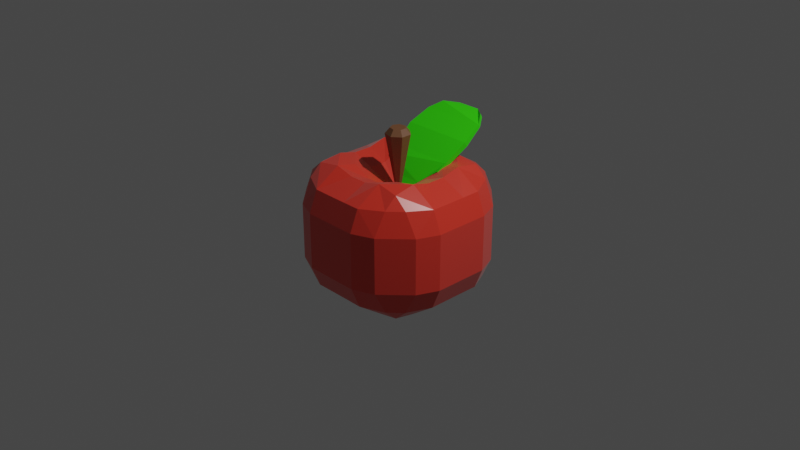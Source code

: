 # Source: apple.blend  (saved by Blender 2.80.75; exported with 4.5.12 LTS)
import bpy
from mathutils import Matrix  # noqa: F401  (used for matrix-valued properties, if any)

bpy.ops.wm.read_factory_settings(use_empty=True)
scene = bpy.context.scene
scene.name = 'Scene'

# ---- collections
col_collection = bpy.data.collections.new('Collection'); scene.collection.children.link(col_collection)

# ---- materials (node trees are filled in below, after node groups)
mat_apple = bpy.data.materials.new('Apple')
mat_apple.alpha_threshold = 0.0
mat_apple.use_transparent_shadow = False
mat_apple.line_color = (0.0, 0.0, 0.0, 1.0)
mat_tree = bpy.data.materials.new('Tree')
mat_tree.use_transparent_shadow = False
mat_leaf = bpy.data.materials.new('Leaf')
mat_leaf.use_transparent_shadow = False

# ---- material node trees
mat_apple.use_nodes = True; mat_apple.node_tree.nodes.clear()
_N = mat_apple.node_tree.nodes; _L = mat_apple.node_tree.links
n0 = _N.new('ShaderNodeOutputMaterial'); n0.name = 'Material Output'; n0.location = (300, 300)
n1 = _N.new('ShaderNodeBsdfPrincipled'); n1.name = 'Principled BSDF'; n1.location = (10, 300)
n1.distribution = 'GGX'
n1.subsurface_method = 'BURLEY'
n1.inputs[0].default_value = (0.8, 0.03661, 0.01773, 1.0)
n1.inputs[2].default_value = 0.3667
n1.inputs[3].default_value = 1.45
n1.inputs[13].default_value = 0.725
n1.inputs[24].default_value = 0.1333
n1.inputs[27].default_value = (0.0, 0.0, 0.0, 1.0)
n1.inputs[28].default_value = 1.0
_L.new(n1.outputs[0], n0.inputs[0])
n0.is_active_output = True
mat_tree.use_nodes = True; mat_tree.node_tree.nodes.clear()
_N = mat_tree.node_tree.nodes; _L = mat_tree.node_tree.links
n0 = _N.new('ShaderNodeOutputMaterial'); n0.name = 'Material Output'; n0.location = (300, 300)
n1 = _N.new('ShaderNodeBsdfPrincipled'); n1.name = 'Principled BSDF'; n1.location = (10, 300)
n1.distribution = 'GGX'
n1.subsurface_method = 'BURLEY'
n1.inputs[0].default_value = (0.1789, 0.0759, 0.03204, 1.0)
n1.inputs[3].default_value = 1.45
n1.inputs[27].default_value = (0.0, 0.0, 0.0, 1.0)
n1.inputs[28].default_value = 1.0
_L.new(n1.outputs[0], n0.inputs[0])
n0.is_active_output = True
mat_leaf.use_nodes = True; mat_leaf.node_tree.nodes.clear()
_N = mat_leaf.node_tree.nodes; _L = mat_leaf.node_tree.links
n0 = _N.new('ShaderNodeOutputMaterial'); n0.name = 'Material Output'; n0.location = (300, 300)
n1 = _N.new('ShaderNodeBsdfPrincipled'); n1.name = 'Principled BSDF'; n1.location = (10, 300)
n1.distribution = 'GGX'
n1.subsurface_method = 'BURLEY'
n1.inputs[0].default_value = (0.03585, 0.8, 0.0, 1.0)
n1.inputs[3].default_value = 1.45
n1.inputs[27].default_value = (0.0, 0.0, 0.0, 1.0)
n1.inputs[28].default_value = 1.0
_L.new(n1.outputs[0], n0.inputs[0])
n0.is_active_output = True

# ---- world
world_world = bpy.data.worlds.new('World'); scene.world = world_world
world_world.use_nodes = True; world_world.node_tree.nodes.clear()
_N = world_world.node_tree.nodes; _L = world_world.node_tree.links
n0 = _N.new('ShaderNodeOutputWorld'); n0.name = 'World Output'; n0.location = (300, 300)
n1 = _N.new('ShaderNodeBackground'); n1.name = 'Background'; n1.location = (10, 300)
n1.inputs[0].default_value = (0.05088, 0.05088, 0.05088, 1.0)
_L.new(n1.outputs[0], n0.inputs[0])
n0.is_active_output = True
world_world.color = (0.05088, 0.05088, 0.05088)
world_world.use_sun_shadow = False
world_world.sun_shadow_jitter_overblur = 0.0

# ---- cameras
cam_camera = bpy.data.cameras.new('Camera')
cam_camera.clip_end = 100.0
cam_camera.ortho_scale = 7.314

# ---- lights
light_light = bpy.data.lights.new('Light', 'POINT')
light_light.transmission_factor = 0.0
light_light.energy = 1000.0
light_light.shadow_soft_size = 0.1
light_light.shadow_maximum_resolution = 0.006
light_light.use_absolute_resolution = True

# ---- meshes
me_cube = bpy.data.meshes.new('Cube')
me_cube.from_pydata([(-0.03287, -0.8698, 0.5211), (0.1646, -0.8698, 0.5211), (0.1646, -0.9637, 0.2962), (-0.03287, -0.9637, 0.2962), (0.1646, -0.5979, 0.6405), (-0.03287, -0.5979, 0.6405), (-0.03287, -0.3713, 0.5475), (0.1646, -0.3713, 0.5475), (0.1646, 0.7196, 0.5211), (-0.03287, 0.7196, 0.5211), (-0.03287, 0.8135, 0.2962), (0.1646, 0.8135, 0.2962), (-0.03287, 0.4477, 0.6405), (0.1646, 0.4477, 0.6405), (0.1646, 0.2211, 0.5475), (-0.03287, 0.2211, 0.5475), (0.1646, -0.8698, -0.5212), (-0.03287, -0.8698, -0.5212), (-0.03287, -0.9637, -0.2962), (0.1646, -0.9637, -0.2962), (-0.03287, -0.5979, -0.6737), (0.1646, -0.5979, -0.6737), (0.1646, -0.3713, -0.6195), (-0.03287, -0.3713, -0.6195), (-0.7289, 0.4477, 0.2962), (-0.8227, 0.2211, 0.2962), (-0.7289, 0.2211, 0.5225), (-0.606, 0.4623, 0.5372), (-0.4569, 0.2211, 0.6903), (-0.2303, 0.2211, 0.6402), (-0.2303, 0.4477, 0.6903), (-0.4715, 0.4623, 0.656), (-0.4569, 0.7196, 0.2962), (-0.4715, 0.5968, 0.5372), (-0.2303, 0.7196, 0.5225), (-0.2303, 0.8135, 0.2962), (-0.2303, 0.4477, -0.7127), (-0.2303, 0.2211, -0.6936), (-0.4569, 0.2211, -0.7127), (-0.4715, 0.4623, -0.6588), (-0.7289, 0.2211, -0.5225), (-0.8227, 0.2211, -0.2962), (-0.7289, 0.4477, -0.2962), (-0.606, 0.4623, -0.5372), (-0.2303, 0.7196, -0.5225), (-0.4715, 0.5968, -0.5372), (-0.4569, 0.7196, -0.2962), (-0.2303, 0.8135, -0.2962), (0.5887, 0.7196, 0.2962), (0.3621, 0.8135, 0.2962), (0.3621, 0.7196, 0.5225), (0.6032, 0.5968, 0.5372), (0.3621, 0.4477, 0.6903), (0.3621, 0.2211, 0.6402), (0.5887, 0.2211, 0.6903), (0.6032, 0.4623, 0.656), (0.8606, 0.4477, 0.2962), (0.7377, 0.4623, 0.5372), (0.8606, 0.2211, 0.5225), (0.9545, 0.2211, 0.2962), (0.3621, 0.7196, -0.5225), (0.3621, 0.8135, -0.2962), (0.5887, 0.7196, -0.2962), (0.6032, 0.5968, -0.5372), (0.8606, 0.4477, -0.2962), (0.9545, 0.2211, -0.2962), (0.8606, 0.2211, -0.5225), (0.7377, 0.4623, -0.5372), (0.3621, 0.4477, -0.7127), (0.6032, 0.4623, -0.6588), (0.5887, 0.2211, -0.7127), (0.3621, 0.2211, -0.6936), (-0.7289, -0.3713, 0.5225), (-0.8227, -0.3713, 0.2962), (-0.7289, -0.5979, 0.2962), (-0.606, -0.6124, 0.5372), (-0.4569, -0.8698, 0.2962), (-0.2303, -0.9637, 0.2962), (-0.2303, -0.8698, 0.5225), (-0.4715, -0.7469, 0.5372), (-0.4569, -0.3713, 0.6903), (-0.4715, -0.6124, 0.656), (-0.2303, -0.5979, 0.6903), (-0.2303, -0.3713, 0.6402), (-0.2303, -0.8698, -0.5225), (-0.2303, -0.9637, -0.2962), (-0.4569, -0.8698, -0.2962), (-0.4715, -0.7469, -0.5372), (-0.7289, -0.5979, -0.2962), (-0.8227, -0.3713, -0.2962), (-0.7289, -0.3713, -0.5225), (-0.606, -0.6124, -0.5372), (-0.2303, -0.5979, -0.7127), (-0.4715, -0.6124, -0.6588), (-0.4569, -0.3713, -0.7127), (-0.2303, -0.3713, -0.6936), (0.3621, -0.8698, 0.5225), (0.3621, -0.9637, 0.2962), (0.5887, -0.8698, 0.2962), (0.6032, -0.7469, 0.5372), (0.8606, -0.5979, 0.2962), (0.9545, -0.3713, 0.2962), (0.8606, -0.3713, 0.5225), (0.7377, -0.6124, 0.5372), (0.3621, -0.5979, 0.6903), (0.6032, -0.6124, 0.656), (0.5887, -0.3713, 0.6903), (0.3621, -0.3713, 0.6402), (0.3621, -0.5979, -0.7127), (0.3621, -0.3713, -0.6936), (0.5887, -0.3713, -0.7127), (0.6032, -0.6124, -0.6588), (0.8606, -0.3713, -0.5225), (0.9545, -0.3713, -0.2962), (0.8606, -0.5979, -0.2962), (0.7377, -0.6124, -0.5372), (0.3621, -0.8698, -0.5225), (0.6032, -0.7469, -0.5372), (0.5887, -0.8698, -0.2962), (0.3621, -0.9637, -0.2962), (0.1646, 0.2211, -0.6195), (-0.03287, 0.2211, -0.6195), (-0.03287, 0.4477, -0.6737), (0.1646, 0.4477, -0.6737), (-0.03287, 0.8135, -0.2962), (0.1646, 0.8135, -0.2962), (0.1646, 0.7196, -0.5212), (-0.03287, 0.7196, -0.5212), (-0.2303, 0.02366, -0.6195), (-0.2303, -0.1738, -0.6195), (-0.4569, -0.1738, -0.6737), (-0.4569, 0.02366, -0.6737), (-0.8227, -0.1738, -0.2962), (-0.8227, 0.02366, -0.2962), (-0.7289, 0.02366, -0.5212), (-0.7289, -0.1738, -0.5212), (0.3621, 0.02366, 0.5475), (0.3621, -0.1738, 0.5475), (0.5887, -0.1738, 0.6405), (0.5887, 0.02366, 0.6405), (0.9545, -0.1738, 0.2962), (0.9545, 0.02366, 0.2962), (0.8606, 0.02366, 0.5211), (0.8606, -0.1738, 0.5211), (0.3621, -0.1738, -0.6195), (0.3621, 0.02366, -0.6195), (0.5887, 0.02366, -0.6737), (0.5887, -0.1738, -0.6737), (0.9545, 0.02366, -0.2962), (0.9545, -0.1738, -0.2962), (0.8606, -0.1738, -0.5212), (0.8606, 0.02366, -0.5212), (-0.2303, -0.1738, 0.5475), (-0.2303, 0.02366, 0.5475), (-0.4569, 0.02366, 0.6405), (-0.4569, -0.1738, 0.6405), (-0.8227, 0.02366, 0.2962), (-0.8227, -0.1738, 0.2962), (-0.7289, -0.1738, 0.5211), (-0.7289, 0.02366, 0.5211), (0.06588, -0.07508, 0.3369), (0.06588, -0.07508, -0.4365), (-0.06586, -0.07508, 0.9737), (-0.01626, -0.1781, 0.9737), (0.09519, -0.2035, 0.9737), (0.1846, -0.1322, 0.9737), (0.06588, -0.07508, 0.2407), (0.1846, -0.01792, 0.9737), (0.09519, 0.05335, 0.9737), (-0.01626, 0.02791, 0.9737), (-0.01546, -0.07508, 1.032), (0.01516, -0.1387, 1.032), (0.08398, -0.1544, 1.032), (0.1392, -0.1104, 1.032), (0.1392, -0.03979, 1.032), (0.08398, 0.004216, 1.032), (0.01516, -0.01149, 1.032), (-0.2537, 0.6561, 0.9662), (-0.2888, 0.4286, 0.8531), (-0.2537, 0.2058, 0.6885), (-0.2537, 0.2327, 0.6476), (-0.2888, 0.462, 0.8024), (-0.2537, 0.6764, 0.9397), (0.4445, 0.2058, 0.6885), (0.4768, 0.4286, 0.8531), (0.4445, 0.6561, 0.9662), (0.4445, 0.6764, 0.9397), (0.4768, 0.462, 0.8023), (0.4445, 0.2327, 0.6476), (0.4247, 0.1034, 0.6255), (0.2556, 0.008014, 0.4857), (0.2556, 0.02817, 0.4551), (0.4247, 0.1366, 0.575), (-0.06214, 0.007949, 0.4858), (-0.2323, 0.1033, 0.6255), (-0.2323, 0.1366, 0.575), (-0.06214, 0.0281, 0.4552), (0.2223, 0.8807, 1.017), (0.3559, 0.7725, 1.03), (0.3559, 0.7981, 0.9878), (0.2223, 0.8847, 0.9905), (-0.1633, 0.7725, 1.03), (-0.02888, 0.8807, 1.017), (-0.02888, 0.8847, 0.9905), (-0.1633, 0.7981, 0.9878), (0.1474, -0.05163, 0.395), (0.1474, -0.05806, 0.4047), (0.04608, -0.05808, 0.4048), (0.04608, -0.05165, 0.395)], [], [(56, 64, 62, 48), (21, 108, 116, 16), (63, 67, 69), (125, 11, 49, 61), (122, 36, 44, 127), (133, 156, 25, 41), (130, 94, 90, 135), (138, 106, 102, 143), (146, 70, 66, 151), (74, 88, 86, 76), (99, 103, 105), (114, 100, 98, 118), (47, 124, 127, 44), (87, 91, 93), (161, 120, 71, 145), (27, 31, 33), (111, 115, 117), (51, 55, 57), (5, 82, 78, 0), (149, 140, 101, 113), (160, 7, 107, 137), (75, 79, 81), (18, 3, 77, 85), (13, 52, 50, 8), (39, 43, 45), (154, 28, 26, 159), (24, 25, 26, 27), (28, 29, 30, 31), (32, 33, 34, 35), (36, 37, 38, 39), (40, 41, 42, 43), (44, 45, 46, 47), (48, 49, 50, 51), (52, 53, 54, 55), (56, 57, 58, 59), (60, 61, 62, 63), (64, 65, 66, 67), (68, 69, 70, 71), (72, 73, 74, 75), (76, 77, 78, 79), (80, 81, 82, 83), (84, 85, 86, 87), (88, 89, 90, 91), (92, 93, 94, 95), (96, 97, 98, 99), (100, 101, 102, 103), (104, 105, 106, 107), (108, 109, 110, 111), (112, 113, 114, 115), (116, 117, 118, 119), (32, 24, 27, 33), (26, 28, 31, 27), (30, 34, 33, 31), (44, 36, 39, 45), (38, 40, 43, 39), (42, 46, 45, 43), (56, 48, 51, 57), (50, 52, 55, 51), (54, 58, 57, 55), (68, 60, 63, 69), (62, 64, 67, 63), (66, 70, 69, 67), (80, 72, 75, 81), (74, 76, 79, 75), (78, 82, 81, 79), (92, 84, 87, 93), (86, 88, 91, 87), (90, 94, 93, 91), (104, 96, 99, 105), (98, 100, 103, 99), (102, 106, 105, 103), (116, 108, 111, 117), (110, 112, 115, 111), (114, 118, 117, 115), (22, 109, 108, 21), (18, 85, 84, 17), (129, 95, 94, 130), (133, 41, 40, 134), (35, 47, 46, 32), (41, 25, 24, 42), (113, 101, 100, 114), (97, 119, 118, 98), (59, 65, 64, 56), (61, 49, 48, 62), (73, 89, 88, 74), (85, 77, 76, 86), (137, 107, 106, 138), (141, 59, 58, 142), (14, 53, 52, 13), (10, 35, 34, 9), (145, 71, 70, 146), (149, 113, 112, 150), (6, 83, 82, 5), (2, 97, 96, 1), (153, 29, 28, 154), (157, 73, 72, 158), (121, 37, 36, 122), (125, 61, 60, 126), (32, 46, 42, 24), (124, 125, 126, 127), (71, 120, 123, 68), (120, 121, 122, 123), (77, 3, 0, 78), (3, 2, 1, 0), (107, 7, 4, 104), (7, 6, 5, 4), (49, 11, 8, 50), (11, 10, 9, 8), (29, 15, 12, 30), (15, 14, 13, 12), (119, 19, 16, 116), (19, 18, 17, 16), (95, 23, 20, 92), (23, 22, 21, 20), (30, 12, 9, 34), (12, 13, 8, 9), (119, 97, 2, 19), (19, 2, 3, 18), (152, 83, 6, 160), (160, 6, 7), (104, 4, 1, 96), (4, 5, 0, 1), (128, 37, 121, 161), (161, 121, 120), (68, 123, 126, 60), (123, 122, 127, 126), (47, 35, 10, 124), (124, 10, 11, 125), (92, 20, 17, 84), (20, 21, 16, 17), (23, 161, 22), (95, 129, 161, 23), (129, 128, 161), (15, 160, 14), (29, 153, 160, 15), (153, 152, 160), (25, 156, 159, 26), (156, 157, 158, 159), (83, 152, 155, 80), (152, 153, 154, 155), (65, 148, 151, 66), (148, 149, 150, 151), (109, 144, 147, 110), (144, 145, 146, 147), (101, 140, 143, 102), (140, 141, 142, 143), (53, 136, 139, 54), (136, 137, 138, 139), (89, 132, 135, 90), (132, 133, 134, 135), (37, 128, 131, 38), (128, 129, 130, 131), (80, 155, 158, 72), (155, 154, 159, 158), (14, 160, 136, 53), (160, 137, 136), (65, 59, 141, 148), (148, 141, 140, 149), (22, 161, 144, 109), (161, 145, 144), (110, 147, 150, 112), (147, 146, 151, 150), (54, 139, 142, 58), (139, 138, 143, 142), (38, 131, 134, 40), (131, 130, 135, 134), (89, 73, 157, 132), (132, 157, 156, 133), (162, 166, 163), (163, 166, 164), (164, 166, 165), (165, 166, 167), (167, 166, 168), (168, 166, 169), (169, 166, 162), (164, 165, 173, 172), (170, 171, 172, 173, 174, 175, 176), (163, 164, 172, 171), (168, 169, 176, 175), (167, 168, 175, 174), (165, 167, 174, 173), (169, 162, 170, 176), (162, 163, 171, 170), (183, 188, 192, 189), (198, 199, 186, 185), (180, 195, 196, 191, 192, 188), (202, 203, 200, 197), (194, 195, 180, 179), (177, 182, 204, 201), (182, 181, 187, 186), (181, 180, 188, 187), (193, 190, 206, 207), (179, 178, 184, 183), (178, 177, 185, 184), (203, 204, 182, 186, 199, 200), (185, 186, 187, 184), (184, 187, 188, 183), (177, 201, 202, 197, 198, 185), (179, 180, 181, 178), (178, 181, 182, 177), (189, 192, 191, 190), (195, 194, 193, 196), (203, 202, 201, 204), (199, 198, 197, 200), (193, 194, 179, 183, 189, 190), (206, 205, 208, 207), (190, 191, 205, 206), (191, 196, 208, 205), (196, 193, 207, 208)])
me_cube.polygons.foreach_set('material_index', [0, 0, 0, 0, 0, 0, 0, 0, 0, 0, 0, 0, 0, 0, 0, 0, 0, 0, 0, 0, 0, 0, 0, 0, 0, 0, 0, 0, 0, 0, 0, 0, 0, 0, 0, 0, 0, 0, 0, 0, 0, 0, 0, 0, 0, 0, 0, 0, 0, 0, 0, 0, 0, 0, 0, 0, 0, 0, 0, 0, 0, 0, 0, 0, 0, 0, 0, 0, 0, 0, 0, 0, 0, 0, 0, 0, 0, 0, 0, 0, 0, 0, 0, 0, 0, 0, 0, 0, 0, 0, 0, 0, 0, 0, 0, 0, 0, 0, 0, 0, 0, 0, 0, 0, 0, 0, 0, 0, 0, 0, 0, 0, 0, 0, 0, 0, 0, 0, 0, 0, 0, 0, 0, 0, 0, 0, 0, 0, 0, 0, 0, 0, 0, 0, 0, 0, 0, 0, 0, 0, 0, 0, 0, 0, 0, 0, 0, 0, 0, 0, 0, 0, 0, 0, 0, 0, 0, 0, 0, 0, 0, 0, 0, 0, 0, 0, 0, 0, 1, 1, 1, 1, 1, 1, 1, 1, 1, 1, 1, 1, 1, 1, 1, 2, 2, 2, 2, 2, 2, 2, 2, 2, 2, 2, 2, 2, 2, 2, 2, 2, 2, 2, 2, 2, 2, 2, 2, 2, 2])
_uv = me_cube.uv_layers.new(name='UVMap')
_uv.uv.foreach_set('vector', [0.5417, 0.3015, 0.4583, 0.3015, 0.4583, 0.2632, 0.5417, 0.2632, 0.4265, 0.8889, 0.4265, 0.9167, 0.3882, 0.9167, 0.3882, 0.8889, 0.1744, 0.7006, 0.1744, 0.7195, 0.1555, 0.7006, 0.2083, 0.6389, 0.2917, 0.6389, 0.2917, 0.6667, 0.2083, 0.6667, 0.5735, 0.8611, 0.5735, 0.8333, 0.6118, 0.8333, 0.6118, 0.8611, 0.7083, 0.6389, 0.7917, 0.6389, 0.7917, 0.6667, 0.7083, 0.6667, 0.4861, 0.8015, 0.4583, 0.8015, 0.4583, 0.7632, 0.4861, 0.7632, 0.5139, 0.1985, 0.5417, 0.1985, 0.5417, 0.2368, 0.5139, 0.2368, 0.5139, 0.9485, 0.5417, 0.9485, 0.5417, 0.9868, 0.5139, 0.9868, 0.7917, 0.5515, 0.7083, 0.5515, 0.7083, 0.5132, 0.7917, 0.5132, 0.5756, 0.5494, 0.5756, 0.5305, 0.5945, 0.5494, 0.4583, 0.4617, 0.5417, 0.4617, 0.5417, 0.5383, 0.4583, 0.5383, 0.2083, 0.5833, 0.2083, 0.6111, 0.1897, 0.6111, 0.1897, 0.5833, 0.4244, 0.7006, 0.4244, 0.7195, 0.4055, 0.7006, 0.5, 0.875, 0.5417, 0.8889, 0.5417, 0.9167, 0.5139, 0.9167, 0.8256, 0.7006, 0.8445, 0.7006, 0.8256, 0.7195, 0.4244, 0.9506, 0.4244, 0.9695, 0.4055, 0.9506, 0.3256, 0.7006, 0.3445, 0.7006, 0.3256, 0.7195, 0.5735, 0.1111, 0.5735, 0.08333, 0.6118, 0.08333, 0.6118, 0.1111, 0.4583, 0.3889, 0.5417, 0.3889, 0.5417, 0.4167, 0.4583, 0.4167, 0.5, 0.125, 0.5417, 0.1389, 0.5417, 0.1667, 0.5139, 0.1667, 0.8256, 0.5494, 0.8256, 0.5305, 0.8445, 0.5494, 0.4583, 0.6389, 0.5417, 0.6389, 0.5417, 0.6667, 0.4583, 0.6667, 0.4265, 0.1389, 0.4265, 0.1667, 0.3882, 0.1667, 0.3882, 0.1389, 0.5756, 0.7994, 0.5756, 0.7805, 0.5945, 0.7994, 0.4861, 0.05145, 0.4583, 0.05145, 0.4583, 0.0132, 0.4861, 0.0132, 0.2917, 0.5132, 0.2917, 0.5, 0.3103, 0.5, 0.3103, 0.5229, 0.4583, 0.05145, 0.4583, 0.06466, 0.4397, 0.06466, 0.4397, 0.04179, 0.2917, 0.5515, 0.3103, 0.5418, 0.3103, 0.5647, 0.2917, 0.5647, 0.5735, 0.8333, 0.5417, 0.8333, 0.5417, 0.8015, 0.5756, 0.7994, 0.5417, 0.7632, 0.5417, 0.75, 0.5603, 0.75, 0.5603, 0.7729, 0.6118, 0.8333, 0.6021, 0.8147, 0.625, 0.8147, 0.625, 0.8333, 0.5417, 0.2632, 0.5417, 0.25, 0.5603, 0.25, 0.5603, 0.2729, 0.4265, 0.1667, 0.4397, 0.1667, 0.4397, 0.1853, 0.4168, 0.1853, 0.5417, 0.3015, 0.5603, 0.2918, 0.5603, 0.3147, 0.5417, 0.3147, 0.6118, 0.9167, 0.625, 0.9167, 0.625, 0.9353, 0.6021, 0.9353, 0.4583, 0.3015, 0.4583, 0.3147, 0.4397, 0.3147, 0.4397, 0.2918, 0.5735, 0.9167, 0.5832, 0.9353, 0.5603, 0.9353, 0.5603, 0.9167, 0.5417, 0.0132, 0.5417, 0.0, 0.5603, 0.0, 0.5603, 0.02287, 0.7917, 0.5132, 0.7917, 0.5, 0.8103, 0.5, 0.8103, 0.5229, 0.5417, 0.05145, 0.5603, 0.04179, 0.5603, 0.06466, 0.5417, 0.06466, 0.3882, 0.8333, 0.375, 0.8333, 0.375, 0.8147, 0.3979, 0.8147, 0.7083, 0.5515, 0.7083, 0.5647, 0.6897, 0.5647, 0.6897, 0.5418, 0.4265, 0.8333, 0.4168, 0.8147, 0.4397, 0.8147, 0.4397, 0.8333, 0.6118, 0.1667, 0.625, 0.1667, 0.625, 0.1853, 0.6021, 0.1853, 0.5417, 0.4617, 0.5417, 0.4353, 0.5603, 0.4353, 0.5603, 0.4811, 0.5735, 0.1667, 0.5832, 0.1853, 0.5603, 0.1853, 0.5603, 0.1667, 0.4265, 0.9167, 0.4583, 0.9167, 0.4583, 0.9485, 0.4244, 0.9506, 0.4583, 0.9868, 0.4583, 1.0, 0.4397, 1.0, 0.4397, 0.9771, 0.3882, 0.9167, 0.3979, 0.9353, 0.375, 0.9353, 0.375, 0.9167, 0.2917, 0.5515, 0.2917, 0.5132, 0.3103, 0.5229, 0.3103, 0.5418, 0.4583, 0.0132, 0.4583, 0.05145, 0.4397, 0.04179, 0.4397, 0.02287, 0.4265, 0.08333, 0.3882, 0.08333, 0.3979, 0.06466, 0.4168, 0.06466, 0.6118, 0.8333, 0.5735, 0.8333, 0.5756, 0.7994, 0.5945, 0.7994, 0.5417, 0.8015, 0.5417, 0.7632, 0.5756, 0.7805, 0.5756, 0.7994, 0.2083, 0.5132, 0.2083, 0.5515, 0.1897, 0.5418, 0.1897, 0.5229, 0.5417, 0.3015, 0.5417, 0.2632, 0.5603, 0.2729, 0.5603, 0.2918, 0.3882, 0.1667, 0.4265, 0.1667, 0.4168, 0.1853, 0.3979, 0.1853, 0.4583, 0.1985, 0.4583, 0.2368, 0.4397, 0.2271, 0.4397, 0.2082, 0.5735, 0.9167, 0.6118, 0.9167, 0.6021, 0.9353, 0.5832, 0.9353, 0.4583, 0.2632, 0.4583, 0.3015, 0.4397, 0.2918, 0.4397, 0.2729, 0.5417, 0.9868, 0.5417, 0.9485, 0.5603, 0.9582, 0.5603, 0.9771, 0.5417, 0.05145, 0.5417, 0.0132, 0.5603, 0.02287, 0.5603, 0.04179, 0.7917, 0.5515, 0.7917, 0.5132, 0.8256, 0.5305, 0.8256, 0.5494, 0.6118, 0.08333, 0.5735, 0.08333, 0.5832, 0.06466, 0.6021, 0.06466, 0.4265, 0.8333, 0.3882, 0.8333, 0.3979, 0.8147, 0.4168, 0.8147, 0.7083, 0.5132, 0.7083, 0.5515, 0.6897, 0.5418, 0.6897, 0.5229, 0.4583, 0.7632, 0.4583, 0.8015, 0.4397, 0.7918, 0.4397, 0.7729, 0.5735, 0.1667, 0.6118, 0.1667, 0.6021, 0.1853, 0.5832, 0.1853, 0.5417, 0.5383, 0.5417, 0.4617, 0.5603, 0.4811, 0.5603, 0.5189, 0.5417, 0.2368, 0.5417, 0.1985, 0.5603, 0.2082, 0.5603, 0.2271, 0.3882, 0.9167, 0.4265, 0.9167, 0.4244, 0.9506, 0.4055, 0.9506, 0.4583, 0.9485, 0.4583, 0.9868, 0.4244, 0.9695, 0.4244, 0.9506, 0.4583, 0.4617, 0.4583, 0.5383, 0.4397, 0.5189, 0.4397, 0.4811, 0.4583, 0.8889, 0.4583, 0.9167, 0.4265, 0.9167, 0.4265, 0.8889, 0.4583, 0.6389, 0.4583, 0.6667, 0.4397, 0.6667, 0.4397, 0.6389, 0.4861, 0.8333, 0.4583, 0.8333, 0.4583, 0.8015, 0.4861, 0.8015, 0.7083, 0.6389, 0.7083, 0.6667, 0.6897, 0.6667, 0.6897, 0.6389, 0.2917, 0.5833, 0.2083, 0.5833, 0.2083, 0.5515, 0.2917, 0.5515, 0.7083, 0.6667, 0.7917, 0.6667, 0.7917, 0.6853, 0.7083, 0.6853, 0.4583, 0.4167, 0.5417, 0.4167, 0.5417, 0.4617, 0.4583, 0.4617, 0.5417, 0.5833, 0.4583, 0.5833, 0.4583, 0.5383, 0.5417, 0.5383, 0.5417, 0.3333, 0.4583, 0.3333, 0.4583, 0.3015, 0.5417, 0.3015, 0.2083, 0.6667, 0.2917, 0.6667, 0.2917, 0.6853, 0.2083, 0.6853, 0.7917, 0.5833, 0.7083, 0.5833, 0.7083, 0.5515, 0.7917, 0.5515, 0.4583, 0.6667, 0.5417, 0.6667, 0.5417, 0.6853, 0.4583, 0.6853, 0.5139, 0.1667, 0.5417, 0.1667, 0.5417, 0.1985, 0.5139, 0.1985, 0.5417, 0.3611, 0.5417, 0.3333, 0.5603, 0.3333, 0.5603, 0.3611, 0.4583, 0.1389, 0.4583, 0.1667, 0.4265, 0.1667, 0.4265, 0.1389, 0.2917, 0.6111, 0.2917, 0.5833, 0.3103, 0.5833, 0.3103, 0.6111, 0.5139, 0.9167, 0.5417, 0.9167, 0.5417, 0.9485, 0.5139, 0.9485, 0.4583, 0.3889, 0.4583, 0.4167, 0.4397, 0.4167, 0.4397, 0.3889, 0.5417, 0.1111, 0.5417, 0.08333, 0.5735, 0.08333, 0.5735, 0.1111, 0.5417, 0.6111, 0.5417, 0.5833, 0.5603, 0.5833, 0.5603, 0.6111, 0.4861, 0.08333, 0.4583, 0.08333, 0.4583, 0.05145, 0.4861, 0.05145, 0.7917, 0.6111, 0.7917, 0.5833, 0.8103, 0.5833, 0.8103, 0.6111, 0.5417, 0.8611, 0.5417, 0.8333, 0.5735, 0.8333, 0.5735, 0.8611, 0.2083, 0.6389, 0.2083, 0.6667, 0.1897, 0.6667, 0.1897, 0.6389, 0.2917, 0.5515, 0.2083, 0.5515, 0.2083, 0.5132, 0.2917, 0.5132, 0.2083, 0.6111, 0.2083, 0.6389, 0.1897, 0.6389, 0.1897, 0.6111, 0.5417, 0.9167, 0.5417, 0.8889, 0.5735, 0.8889, 0.5735, 0.9167, 0.5417, 0.8889, 0.5417, 0.8611, 0.5735, 0.8611, 0.5735, 0.8889, 0.5417, 0.6667, 0.5417, 0.6389, 0.5603, 0.6389, 0.5603, 0.6667, 0.5417, 0.6389, 0.5417, 0.6111, 0.5603, 0.6111, 0.5603, 0.6389, 0.5417, 0.1667, 0.5417, 0.1389, 0.5735, 0.1389, 0.5735, 0.1667, 0.5417, 0.1389, 0.5417, 0.1111, 0.5735, 0.1111, 0.5735, 0.1389, 0.2917, 0.6667, 0.2917, 0.6389, 0.3103, 0.6389, 0.3103, 0.6667, 0.2917, 0.6389, 0.2917, 0.6111, 0.3103, 0.6111, 0.3103, 0.6389, 0.4583, 0.08333, 0.4583, 0.1111, 0.4265, 0.1111, 0.4265, 0.08333, 0.4583, 0.1111, 0.4583, 0.1389, 0.4265, 0.1389, 0.4265, 0.1111, 0.4583, 0.5833, 0.4583, 0.6111, 0.4397, 0.6111, 0.4397, 0.5833, 0.4583, 0.6111, 0.4583, 0.6389, 0.4397, 0.6389, 0.4397, 0.6111, 0.4583, 0.8333, 0.4583, 0.8611, 0.4265, 0.8611, 0.4265, 0.8333, 0.4583, 0.8611, 0.4583, 0.8889, 0.4265, 0.8889, 0.4265, 0.8611, 0.4265, 0.08333, 0.4265, 0.1111, 0.3882, 0.1111, 0.3882, 0.08333, 0.4265, 0.1111, 0.4265, 0.1389, 0.3882, 0.1389, 0.3882, 0.1111, 0.4583, 0.5833, 0.5417, 0.5833, 0.5417, 0.6111, 0.4583, 0.6111, 0.4583, 0.6111, 0.5417, 0.6111, 0.5417, 0.6389, 0.4583, 0.6389, 0.5139, 0.08333, 0.5417, 0.08333, 0.5417, 0.1111, 0.5, 0.125, 0.5, 0.125, 0.5417, 0.1111, 0.5417, 0.1389, 0.5735, 0.1667, 0.5735, 0.1389, 0.6118, 0.1389, 0.6118, 0.1667, 0.5735, 0.1389, 0.5735, 0.1111, 0.6118, 0.1111, 0.6118, 0.1389, 0.5139, 0.8333, 0.5417, 0.8333, 0.5417, 0.8611, 0.5, 0.875, 0.5, 0.875, 0.5417, 0.8611, 0.5417, 0.8889, 0.5735, 0.9167, 0.5735, 0.8889, 0.6118, 0.8889, 0.6118, 0.9167, 0.5735, 0.8889, 0.5735, 0.8611, 0.6118, 0.8611, 0.6118, 0.8889, 0.2083, 0.5833, 0.2917, 0.5833, 0.2917, 0.6111, 0.2083, 0.6111, 0.2083, 0.6111, 0.2917, 0.6111, 0.2917, 0.6389, 0.2083, 0.6389, 0.4265, 0.8333, 0.4265, 0.8611, 0.3882, 0.8611, 0.3882, 0.8333, 0.4265, 0.8611, 0.4265, 0.8889, 0.3882, 0.8889, 0.3882, 0.8611, 0.4583, 0.8611, 0.5, 0.875, 0.4583, 0.8889, 0.4583, 0.8333, 0.4861, 0.8333, 0.5, 0.875, 0.4583, 0.8611, 0.4861, 0.8333, 0.5139, 0.8333, 0.5, 0.875, 0.4583, 0.1111, 0.5, 0.125, 0.4583, 0.1389, 0.4583, 0.08333, 0.4861, 0.08333, 0.5, 0.125, 0.4583, 0.1111, 0.4861, 0.08333, 0.5139, 0.08333, 0.5, 0.125, 0.7917, 0.6667, 0.7917, 0.6389, 0.8103, 0.6389, 0.8103, 0.6667, 0.7917, 0.6389, 0.7917, 0.6111, 0.8103, 0.6111, 0.8103, 0.6389, 0.5417, 0.08333, 0.5139, 0.08333, 0.5139, 0.05145, 0.5417, 0.05145, 0.5139, 0.08333, 0.4861, 0.08333, 0.4861, 0.05145, 0.5139, 0.05145, 0.4583, 0.3333, 0.4583, 0.3611, 0.4397, 0.3611, 0.4397, 0.3333, 0.4583, 0.3611, 0.4583, 0.3889, 0.4397, 0.3889, 0.4397, 0.3611, 0.4583, 0.9167, 0.4861, 0.9167, 0.4861, 0.9485, 0.4583, 0.9485, 0.4861, 0.9167, 0.5139, 0.9167, 0.5139, 0.9485, 0.4861, 0.9485, 0.5417, 0.4167, 0.5417, 0.3889, 0.5603, 0.3889, 0.5603, 0.4167, 0.5417, 0.3889, 0.5417, 0.3611, 0.5603, 0.3611, 0.5603, 0.3889, 0.4583, 0.1667, 0.4861, 0.1667, 0.4861, 0.1985, 0.4583, 0.1985, 0.4861, 0.1667, 0.5139, 0.1667, 0.5139, 0.1985, 0.4861, 0.1985, 0.7083, 0.5833, 0.7083, 0.6111, 0.6897, 0.6111, 0.6897, 0.5833, 0.7083, 0.6111, 0.7083, 0.6389, 0.6897, 0.6389, 0.6897, 0.6111, 0.5417, 0.8333, 0.5139, 0.8333, 0.5139, 0.8015, 0.5417, 0.8015, 0.5139, 0.8333, 0.4861, 0.8333, 0.4861, 0.8015, 0.5139, 0.8015, 0.5417, 0.05145, 0.5139, 0.05145, 0.5139, 0.0132, 0.5417, 0.0132, 0.5139, 0.05145, 0.4861, 0.05145, 0.4861, 0.0132, 0.5139, 0.0132, 0.4583, 0.1389, 0.5, 0.125, 0.4861, 0.1667, 0.4583, 0.1667, 0.5, 0.125, 0.5139, 0.1667, 0.4861, 0.1667, 0.4583, 0.3333, 0.5417, 0.3333, 0.5417, 0.3611, 0.4583, 0.3611, 0.4583, 0.3611, 0.5417, 0.3611, 0.5417, 0.3889, 0.4583, 0.3889, 0.4583, 0.8889, 0.5, 0.875, 0.4861, 0.9167, 0.4583, 0.9167, 0.5, 0.875, 0.5139, 0.9167, 0.4861, 0.9167, 0.4583, 0.9485, 0.4861, 0.9485, 0.4861, 0.9868, 0.4583, 0.9868, 0.4861, 0.9485, 0.5139, 0.9485, 0.5139, 0.9868, 0.4861, 0.9868, 0.4583, 0.1985, 0.4861, 0.1985, 0.4861, 0.2368, 0.4583, 0.2368, 0.4861, 0.1985, 0.5139, 0.1985, 0.5139, 0.2368, 0.4861, 0.2368, 0.5417, 0.8015, 0.5139, 0.8015, 0.5139, 0.7632, 0.5417, 0.7632, 0.5139, 0.8015, 0.4861, 0.8015, 0.4861, 0.7632, 0.5139, 0.7632, 0.7083, 0.5833, 0.7917, 0.5833, 0.7917, 0.6111, 0.7083, 0.6111, 0.7083, 0.6111, 0.7917, 0.6111, 0.7917, 0.6389, 0.7083, 0.6389, 0.25, 0.49, 0.25, 0.25, 0.4376, 0.3996, 0.4376, 0.3996, 0.25, 0.25, 0.484, 0.1966, 0.484, 0.1966, 0.25, 0.25, 0.3541, 0.03377, 0.3541, 0.03377, 0.25, 0.25, 0.1459, 0.03377, 0.1459, 0.03377, 0.25, 0.25, 0.01602, 0.1966, 0.01602, 0.1966, 0.25, 0.25, 0.06236, 0.3996, 0.06236, 0.3996, 0.25, 0.25, 0.25, 0.49, 0.484, 0.1966, 0.3541, 0.03377, 0.3541, 0.03377, 0.484, 0.1966, 0.75, 0.49, 0.9376, 0.3996, 0.984, 0.1966, 0.8541, 0.03377, 0.6459, 0.03377, 0.516, 0.1966, 0.5624, 0.3996, 0.4376, 0.3996, 0.484, 0.1966, 0.484, 0.1966, 0.4376, 0.3996, 0.01602, 0.1966, 0.06236, 0.3996, 0.06236, 0.3996, 0.01602, 0.1966, 0.1459, 0.03377, 0.01602, 0.1966, 0.01602, 0.1966, 0.1459, 0.03377, 0.3541, 0.03377, 0.1459, 0.03377, 0.1459, 0.03377, 0.3541, 0.03377, 0.06236, 0.3996, 0.25, 0.49, 0.25, 0.49, 0.06236, 0.3996, 0.25, 0.49, 0.4376, 0.3996, 0.4376, 0.3996, 0.25, 0.49, 0.375, 0.9375, 0.625, 0.9375, 0.625, 0.9646, 0.375, 0.9646, 0.375, 0.7854, 0.625, 0.7854, 0.625, 0.8125, 0.375, 0.8125, 0.8125, 0.5, 0.8396, 0.5, 0.875, 0.562, 0.875, 0.688, 0.8396, 0.75, 0.8125, 0.75, 0.375, 0.562, 0.625, 0.562, 0.625, 0.688, 0.375, 0.688, 0.375, 0.2854, 0.625, 0.2854, 0.625, 0.3125, 0.375, 0.3125, 0.375, 0.4375, 0.625, 0.4375, 0.625, 0.4646, 0.375, 0.4646, 0.6875, 0.5, 0.75, 0.5, 0.75, 0.75, 0.6875, 0.75, 0.75, 0.5, 0.8125, 0.5, 0.8125, 0.75, 0.75, 0.75, 0.125, 0.562, 0.125, 0.688, 0.125, 0.688, 0.125, 0.562, 0.1875, 0.5, 0.25, 0.5, 0.25, 0.75, 0.1875, 0.75, 0.25, 0.5, 0.3125, 0.5, 0.3125, 0.75, 0.25, 0.75, 0.625, 0.562, 0.6604, 0.5, 0.6875, 0.5, 0.6875, 0.75, 0.6604, 0.75, 0.625, 0.688, 0.375, 0.8125, 0.625, 0.8125, 0.625, 0.875, 0.375, 0.875, 0.375, 0.875, 0.625, 0.875, 0.625, 0.9375, 0.375, 0.9375, 0.3125, 0.5, 0.3396, 0.5, 0.375, 0.562, 0.375, 0.688, 0.3396, 0.75, 0.3125, 0.75, 0.375, 0.3125, 0.625, 0.3125, 0.625, 0.375, 0.375, 0.375, 0.375, 0.375, 0.625, 0.375, 0.625, 0.4375, 0.375, 0.4375, 0.375, 0.9646, 0.625, 0.9646, 0.625, 1.0, 0.375, 1.0, 0.625, 0.2854, 0.375, 0.2854, 0.375, 0.188, 0.625, 0.188, 0.625, 0.562, 0.375, 0.562, 0.375, 0.4646, 0.625, 0.4646, 0.625, 0.7854, 0.375, 0.7854, 0.375, 0.688, 0.625, 0.688, 0.125, 0.562, 0.1604, 0.5, 0.1875, 0.5, 0.1875, 0.75, 0.1604, 0.75, 0.125, 0.688, 0.375, 0.06202, 0.625, 0.06202, 0.625, 0.188, 0.375, 0.188, 0.375, 1.0, 0.625, 1.0, 0.625, 1.0, 0.375, 1.0, 0.875, 0.688, 0.875, 0.562, 0.875, 0.562, 0.875, 0.688, 0.625, 0.188, 0.375, 0.188, 0.375, 0.188, 0.625, 0.188])
me_cube.materials.append(mat_apple)
me_cube.materials.append(mat_tree)
me_cube.materials.append(mat_leaf)
me_cube.use_remesh_preserve_volume = False
me_cube.use_remesh_preserve_attributes = False
me_cube.use_mirror_vertex_groups = False
me_cube.update()

# ---- objects
ob_cube = bpy.data.objects.new('Cube', me_cube)
ob_light = bpy.data.objects.new('Light', light_light)
ob_camera = bpy.data.objects.new('Camera', cam_camera)

# ---- transforms, parenting, visibility, modifiers, constraints
ob_cube.location = (0.0, 0.0, 0.0)
ob_cube.lock_rotations_4d = False
ob_cube.empty_display_type = 'ARROWS'
ob_cube.lineart.crease_threshold = 0.0
ob_light.location = (4.076, 1.005, 5.904)
ob_light.rotation_euler = (0.6503, 0.05522, 1.866)
ob_light.lock_rotations_4d = False
ob_light.empty_display_type = 'ARROWS'
ob_light.color = (0.0, 0.0, 0.0, 0.0)
ob_light.lineart.crease_threshold = 0.0
ob_camera.location = (7.359, -6.926, 4.958)
ob_camera.rotation_euler = (1.109, 0.0, 0.8149)
ob_camera.lock_rotations_4d = False
ob_camera.empty_display_type = 'ARROWS'
ob_camera.color = (0.0, 0.0, 0.0, 0.0)
ob_camera.display_type = 'WIRE'
ob_camera.lineart.crease_threshold = 0.0

# ---- collection membership
col_collection.objects.link(ob_cube)
col_collection.objects.link(ob_light)
col_collection.objects.link(ob_camera)

# ---- scene / render settings (as saved in the file)
scene.camera = ob_camera
scene.frame_start = 1; scene.frame_end = 250; scene.frame_set(1)
scene.render.engine = 'BLENDER_EEVEE_NEXT'
scene.cycles.use_denoising = False
scene.cycles.samples = 128
scene.cycles.sampling_pattern = 'TABULATED_SOBOL'
scene.cycles.use_adaptive_sampling = False
scene.cycles.use_light_tree = False
scene.view_settings.view_transform = 'Filmic'
bpy.context.view_layer.update()
